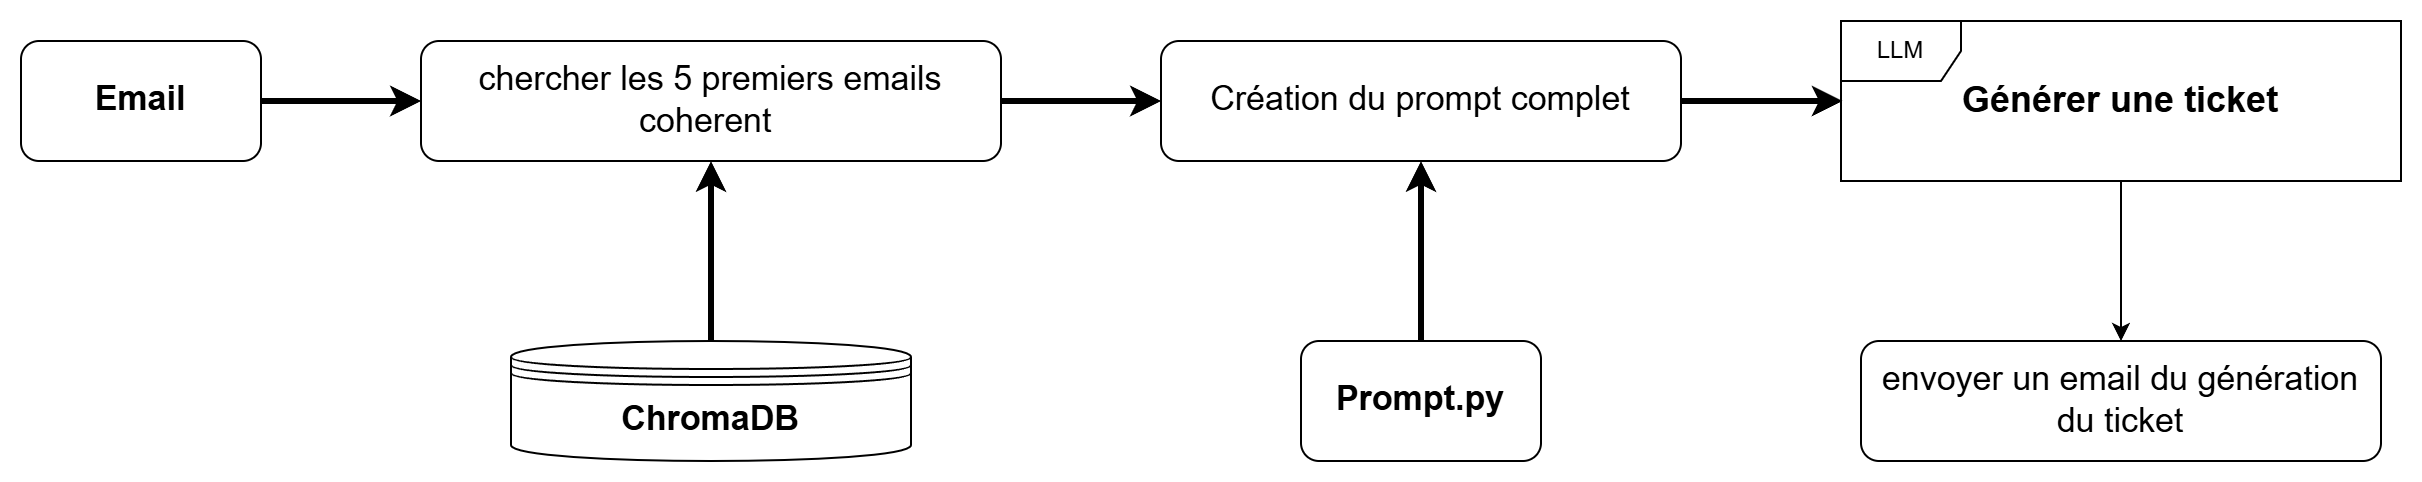

The diagram above was exported from draw.io. Its source (the exported page's mxGraphModel, read from the mxfile embedded in the PNG):
<mxGraphModel dx="2155" dy="884" grid="1" gridSize="10" guides="1" tooltips="1" connect="1" arrows="1" fold="1" page="1" pageScale="1" pageWidth="827" pageHeight="1169" math="0" shadow="0">
  <root>
    <mxCell id="0" />
    <mxCell id="1" parent="0" />
    <mxCell id="qjhQ8F6TQWsrClyIJbzZ-3" edge="1" parent="1" source="qjhQ8F6TQWsrClyIJbzZ-1" style="edgeStyle=orthogonalEdgeStyle;rounded=0;orthogonalLoop=1;jettySize=auto;html=1;exitX=1;exitY=0.5;exitDx=0;exitDy=0;entryX=0;entryY=0.5;entryDx=0;entryDy=0;strokeWidth=3;" target="qjhQ8F6TQWsrClyIJbzZ-2">
      <mxGeometry relative="1" as="geometry" />
    </mxCell>
    <mxCell id="qjhQ8F6TQWsrClyIJbzZ-1" parent="1" style="rounded=1;whiteSpace=wrap;html=1;fillColor=none;" value="&lt;font style=&quot;font-size: 17px;&quot;&gt;&lt;b&gt;Email&lt;/b&gt;&lt;/font&gt;" vertex="1">
      <mxGeometry height="60" width="120" x="-250" y="290" as="geometry" />
    </mxCell>
    <mxCell id="qjhQ8F6TQWsrClyIJbzZ-12" edge="1" parent="1" source="qjhQ8F6TQWsrClyIJbzZ-2" style="edgeStyle=orthogonalEdgeStyle;rounded=0;orthogonalLoop=1;jettySize=auto;html=1;entryX=0;entryY=0.5;entryDx=0;entryDy=0;strokeWidth=3;" target="qjhQ8F6TQWsrClyIJbzZ-4">
      <mxGeometry relative="1" as="geometry" />
    </mxCell>
    <mxCell id="qjhQ8F6TQWsrClyIJbzZ-2" parent="1" style="rounded=1;whiteSpace=wrap;html=1;fillColor=none;" value="&lt;span style=&quot;font-size: 17px;&quot;&gt;chercher les 5 premiers emails coherent&amp;nbsp;&lt;/span&gt;" vertex="1">
      <mxGeometry height="60" width="290" x="-50" y="290" as="geometry" />
    </mxCell>
    <mxCell id="qjhQ8F6TQWsrClyIJbzZ-4" parent="1" style="rounded=1;whiteSpace=wrap;html=1;fillColor=none;" value="&lt;span style=&quot;font-size: 17px;&quot;&gt;Création du prompt complet&lt;/span&gt;" vertex="1">
      <mxGeometry height="60" width="260" x="320" y="290" as="geometry" />
    </mxCell>
    <mxCell id="qjhQ8F6TQWsrClyIJbzZ-7" edge="1" parent="1" source="qjhQ8F6TQWsrClyIJbzZ-6" style="edgeStyle=orthogonalEdgeStyle;rounded=0;orthogonalLoop=1;jettySize=auto;html=1;strokeWidth=3;" target="qjhQ8F6TQWsrClyIJbzZ-4">
      <mxGeometry relative="1" as="geometry" />
    </mxCell>
    <mxCell id="qjhQ8F6TQWsrClyIJbzZ-6" parent="1" style="rounded=1;whiteSpace=wrap;html=1;fillColor=none;" value="&lt;font style=&quot;font-size: 17px;&quot;&gt;&lt;b style=&quot;&quot;&gt;Prompt.py&lt;/b&gt;&lt;/font&gt;" vertex="1">
      <mxGeometry height="60" width="120" x="390" y="440" as="geometry" />
    </mxCell>
    <mxCell id="qjhQ8F6TQWsrClyIJbzZ-9" edge="1" parent="1" source="qjhQ8F6TQWsrClyIJbzZ-4" style="edgeStyle=orthogonalEdgeStyle;rounded=0;orthogonalLoop=1;jettySize=auto;html=1;exitX=1;exitY=0.5;exitDx=0;exitDy=0;entryX=0.003;entryY=0.5;entryDx=0;entryDy=0;entryPerimeter=0;strokeWidth=3;" target="qjhQ8F6TQWsrClyIJbzZ-8">
      <mxGeometry relative="1" as="geometry" />
    </mxCell>
    <mxCell id="qjhQ8F6TQWsrClyIJbzZ-11" connectable="0" parent="1" style="group" value="" vertex="1">
      <mxGeometry height="80" width="280" x="660" y="280" as="geometry" />
    </mxCell>
    <mxCell id="qjhQ8F6TQWsrClyIJbzZ-8" parent="qjhQ8F6TQWsrClyIJbzZ-11" style="shape=umlFrame;whiteSpace=wrap;html=1;pointerEvents=0;" value="LLM" vertex="1">
      <mxGeometry height="80" width="280" as="geometry" />
    </mxCell>
    <mxCell id="qjhQ8F6TQWsrClyIJbzZ-10" parent="qjhQ8F6TQWsrClyIJbzZ-11" style="text;html=1;whiteSpace=wrap;strokeColor=none;fillColor=none;align=center;verticalAlign=middle;rounded=0;" value="&lt;b style=&quot;&quot;&gt;&lt;font style=&quot;font-size: 18px;&quot;&gt;Générer une ticket&lt;/font&gt;&lt;/b&gt;" vertex="1">
      <mxGeometry height="60" width="260" x="10" y="10" as="geometry" />
    </mxCell>
    <mxCell id="qjhQ8F6TQWsrClyIJbzZ-16" edge="1" parent="1" source="qjhQ8F6TQWsrClyIJbzZ-13" style="edgeStyle=orthogonalEdgeStyle;rounded=0;orthogonalLoop=1;jettySize=auto;html=1;entryX=0.5;entryY=1;entryDx=0;entryDy=0;strokeWidth=3;" target="qjhQ8F6TQWsrClyIJbzZ-2">
      <mxGeometry relative="1" as="geometry" />
    </mxCell>
    <mxCell id="qjhQ8F6TQWsrClyIJbzZ-13" parent="1" style="shape=datastore;whiteSpace=wrap;html=1;" value="&lt;font style=&quot;font-size: 17px;&quot;&gt;&lt;b&gt;ChromaDB&lt;/b&gt;&lt;/font&gt;" vertex="1">
      <mxGeometry height="60" width="200" x="-5" y="440" as="geometry" />
    </mxCell>
    <mxCell id="RyapoflcY7ySYB5Pf7Cn-1" parent="1" style="rounded=1;whiteSpace=wrap;html=1;fillColor=none;" value="&lt;span style=&quot;font-size: 17px;&quot;&gt;envoyer un email du génération du ticket&lt;/span&gt;" vertex="1">
      <mxGeometry height="60" width="260" x="670" y="440" as="geometry" />
    </mxCell>
    <mxCell id="RyapoflcY7ySYB5Pf7Cn-2" edge="1" parent="1" source="qjhQ8F6TQWsrClyIJbzZ-8" style="edgeStyle=orthogonalEdgeStyle;rounded=0;orthogonalLoop=1;jettySize=auto;html=1;entryX=0.5;entryY=0;entryDx=0;entryDy=0;" target="RyapoflcY7ySYB5Pf7Cn-1">
      <mxGeometry relative="1" as="geometry" />
    </mxCell>
  </root>
</mxGraphModel>